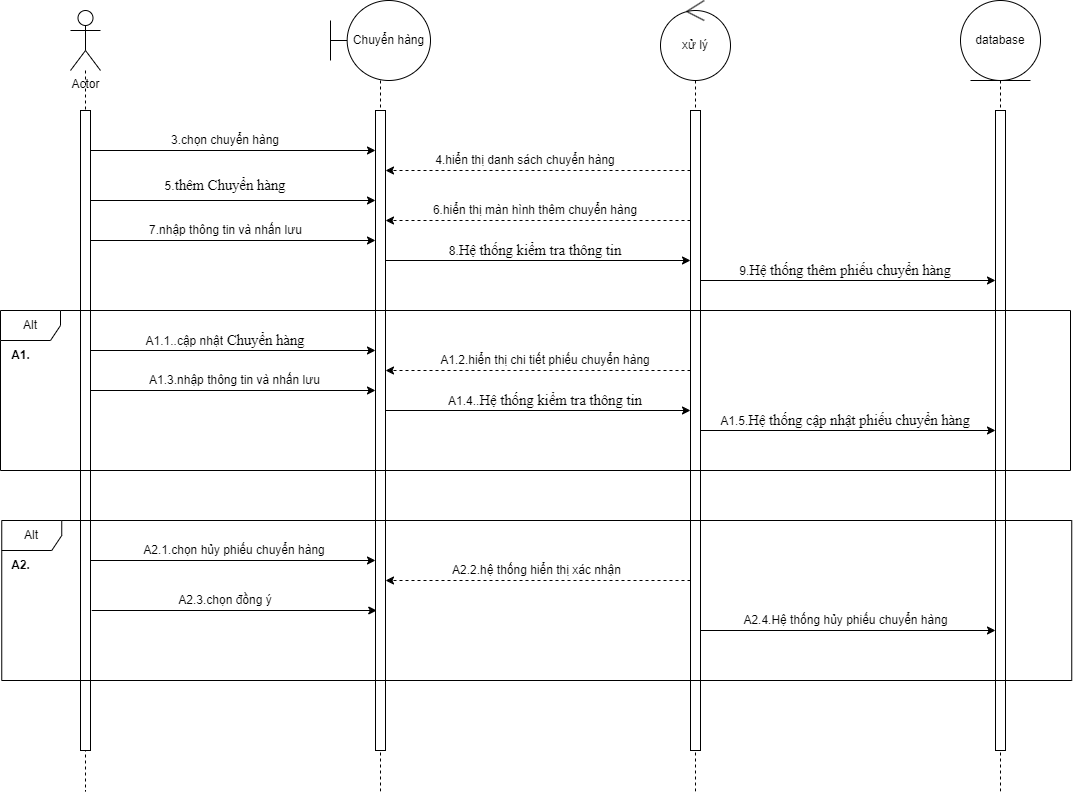

The diagram above was exported from draw.io. Its source (the exported page's mxGraphModel, read from the mxfile embedded in the PNG):
<mxGraphModel dx="1900" dy="669" grid="1" gridSize="10" guides="1" tooltips="1" connect="1" arrows="1" fold="1" page="1" pageScale="1" pageWidth="850" pageHeight="1100" math="0" shadow="0">
  <root>
    <mxCell id="0" />
    <mxCell id="1" parent="0" />
    <mxCell id="En_WRsrlatMqOnG_jwkA-5" style="rounded=0;orthogonalLoop=1;jettySize=auto;html=1;dashed=1;endArrow=none;endFill=0;" edge="1" parent="1" source="En_WRsrlatMqOnG_jwkA-1">
      <mxGeometry relative="1" as="geometry">
        <mxPoint x="55" y="800.800048828125" as="targetPoint" />
      </mxGeometry>
    </mxCell>
    <mxCell id="En_WRsrlatMqOnG_jwkA-1" value="Actor" style="shape=umlActor;verticalLabelPosition=bottom;verticalAlign=top;html=1;outlineConnect=0;" vertex="1" parent="1">
      <mxGeometry x="40" y="20" width="30" height="60" as="geometry" />
    </mxCell>
    <mxCell id="En_WRsrlatMqOnG_jwkA-6" style="rounded=0;orthogonalLoop=1;jettySize=auto;html=1;endArrow=none;endFill=0;dashed=1;" edge="1" parent="1" source="En_WRsrlatMqOnG_jwkA-2">
      <mxGeometry relative="1" as="geometry">
        <mxPoint x="350" y="800.7999877929688" as="targetPoint" />
      </mxGeometry>
    </mxCell>
    <mxCell id="En_WRsrlatMqOnG_jwkA-2" value="Chuyển hàng" style="shape=umlBoundary;whiteSpace=wrap;html=1;" vertex="1" parent="1">
      <mxGeometry x="300" y="10" width="100" height="80" as="geometry" />
    </mxCell>
    <mxCell id="En_WRsrlatMqOnG_jwkA-7" style="rounded=0;orthogonalLoop=1;jettySize=auto;html=1;endArrow=none;endFill=0;dashed=1;" edge="1" parent="1" source="En_WRsrlatMqOnG_jwkA-3">
      <mxGeometry relative="1" as="geometry">
        <mxPoint x="665" y="800.800048828125" as="targetPoint" />
      </mxGeometry>
    </mxCell>
    <mxCell id="En_WRsrlatMqOnG_jwkA-3" value="xử lý" style="ellipse;shape=umlControl;whiteSpace=wrap;html=1;" vertex="1" parent="1">
      <mxGeometry x="630" y="10" width="70" height="80" as="geometry" />
    </mxCell>
    <mxCell id="En_WRsrlatMqOnG_jwkA-8" style="rounded=0;orthogonalLoop=1;jettySize=auto;html=1;endArrow=none;endFill=0;dashed=1;" edge="1" parent="1" source="En_WRsrlatMqOnG_jwkA-4">
      <mxGeometry relative="1" as="geometry">
        <mxPoint x="970" y="800.7999877929688" as="targetPoint" />
      </mxGeometry>
    </mxCell>
    <mxCell id="En_WRsrlatMqOnG_jwkA-4" value="database" style="ellipse;shape=umlEntity;whiteSpace=wrap;html=1;" vertex="1" parent="1">
      <mxGeometry x="930" y="10" width="80" height="80" as="geometry" />
    </mxCell>
    <mxCell id="En_WRsrlatMqOnG_jwkA-13" style="rounded=0;orthogonalLoop=1;jettySize=auto;html=1;" edge="1" parent="1">
      <mxGeometry relative="1" as="geometry">
        <mxPoint x="60" y="160" as="sourcePoint" />
        <mxPoint x="345" y="160" as="targetPoint" />
      </mxGeometry>
    </mxCell>
    <mxCell id="En_WRsrlatMqOnG_jwkA-9" value="" style="html=1;points=[[0,0,0,0,5],[0,1,0,0,-5],[1,0,0,0,5],[1,1,0,0,-5]];perimeter=orthogonalPerimeter;outlineConnect=0;targetShapes=umlLifeline;portConstraint=eastwest;newEdgeStyle={&quot;curved&quot;:0,&quot;rounded&quot;:0};" vertex="1" parent="1">
      <mxGeometry x="50" y="120" width="10" height="640" as="geometry" />
    </mxCell>
    <mxCell id="En_WRsrlatMqOnG_jwkA-25" style="rounded=0;orthogonalLoop=1;jettySize=auto;html=1;" edge="1" parent="1">
      <mxGeometry relative="1" as="geometry">
        <mxPoint x="355" y="270" as="sourcePoint" />
        <mxPoint x="660" y="270" as="targetPoint" />
      </mxGeometry>
    </mxCell>
    <mxCell id="En_WRsrlatMqOnG_jwkA-10" value="" style="html=1;points=[[0,0,0,0,5],[0,1,0,0,-5],[1,0,0,0,5],[1,1,0,0,-5]];perimeter=orthogonalPerimeter;outlineConnect=0;targetShapes=umlLifeline;portConstraint=eastwest;newEdgeStyle={&quot;curved&quot;:0,&quot;rounded&quot;:0};" vertex="1" parent="1">
      <mxGeometry x="345" y="120" width="10" height="640" as="geometry" />
    </mxCell>
    <mxCell id="En_WRsrlatMqOnG_jwkA-15" style="rounded=0;orthogonalLoop=1;jettySize=auto;html=1;dashed=1;" edge="1" parent="1">
      <mxGeometry relative="1" as="geometry">
        <mxPoint x="660" y="180" as="sourcePoint" />
        <mxPoint x="355" y="180" as="targetPoint" />
      </mxGeometry>
    </mxCell>
    <mxCell id="En_WRsrlatMqOnG_jwkA-27" style="edgeStyle=orthogonalEdgeStyle;rounded=0;orthogonalLoop=1;jettySize=auto;html=1;curved=0;" edge="1" parent="1">
      <mxGeometry relative="1" as="geometry">
        <mxPoint x="670" y="290" as="sourcePoint" />
        <mxPoint x="965" y="290" as="targetPoint" />
      </mxGeometry>
    </mxCell>
    <mxCell id="En_WRsrlatMqOnG_jwkA-11" value="" style="html=1;points=[[0,0,0,0,5],[0,1,0,0,-5],[1,0,0,0,5],[1,1,0,0,-5]];perimeter=orthogonalPerimeter;outlineConnect=0;targetShapes=umlLifeline;portConstraint=eastwest;newEdgeStyle={&quot;curved&quot;:0,&quot;rounded&quot;:0};" vertex="1" parent="1">
      <mxGeometry x="660" y="120" width="10" height="640" as="geometry" />
    </mxCell>
    <mxCell id="En_WRsrlatMqOnG_jwkA-12" value="" style="html=1;points=[[0,0,0,0,5],[0,1,0,0,-5],[1,0,0,0,5],[1,1,0,0,-5]];perimeter=orthogonalPerimeter;outlineConnect=0;targetShapes=umlLifeline;portConstraint=eastwest;newEdgeStyle={&quot;curved&quot;:0,&quot;rounded&quot;:0};" vertex="1" parent="1">
      <mxGeometry x="965" y="120" width="10" height="640" as="geometry" />
    </mxCell>
    <mxCell id="En_WRsrlatMqOnG_jwkA-14" value="3.chọn chuyển hàng" style="text;html=1;align=center;verticalAlign=middle;whiteSpace=wrap;rounded=0;" vertex="1" parent="1">
      <mxGeometry x="130" y="140" width="130" height="20" as="geometry" />
    </mxCell>
    <mxCell id="En_WRsrlatMqOnG_jwkA-16" value="4.hiển thị danh sách chuyển hàng" style="text;html=1;align=center;verticalAlign=middle;whiteSpace=wrap;rounded=0;" vertex="1" parent="1">
      <mxGeometry x="400" y="160" width="190" height="20" as="geometry" />
    </mxCell>
    <mxCell id="En_WRsrlatMqOnG_jwkA-17" style="rounded=0;orthogonalLoop=1;jettySize=auto;html=1;" edge="1" parent="1">
      <mxGeometry relative="1" as="geometry">
        <mxPoint x="60" y="210" as="sourcePoint" />
        <mxPoint x="345" y="210" as="targetPoint" />
      </mxGeometry>
    </mxCell>
    <mxCell id="En_WRsrlatMqOnG_jwkA-19" value="5.&lt;span style=&quot;font-size:11.0pt;line-height:&lt;br/&gt;115%;font-family:&amp;quot;Times New Roman&amp;quot;,serif;mso-fareast-font-family:&amp;quot;Times New Roman&amp;quot;;&lt;br/&gt;color:#15171A;background:white;mso-highlight:white;mso-ansi-language:#002A;&lt;br/&gt;mso-fareast-language:EN-US;mso-bidi-language:AR-SA&quot; lang=&quot;vi&quot;&gt;thêm Chuyển hàng&lt;/span&gt;" style="text;html=1;align=center;verticalAlign=middle;whiteSpace=wrap;rounded=0;" vertex="1" parent="1">
      <mxGeometry x="130" y="180" width="130" height="30" as="geometry" />
    </mxCell>
    <mxCell id="En_WRsrlatMqOnG_jwkA-20" style="rounded=0;orthogonalLoop=1;jettySize=auto;html=1;dashed=1;" edge="1" parent="1">
      <mxGeometry relative="1" as="geometry">
        <mxPoint x="660" y="230" as="sourcePoint" />
        <mxPoint x="355" y="230" as="targetPoint" />
      </mxGeometry>
    </mxCell>
    <mxCell id="En_WRsrlatMqOnG_jwkA-21" value="6.hiển thị màn hình thêm chuyển hàng" style="text;html=1;align=center;verticalAlign=middle;whiteSpace=wrap;rounded=0;" vertex="1" parent="1">
      <mxGeometry x="400" y="210" width="210" height="20" as="geometry" />
    </mxCell>
    <mxCell id="En_WRsrlatMqOnG_jwkA-22" style="rounded=0;orthogonalLoop=1;jettySize=auto;html=1;" edge="1" parent="1">
      <mxGeometry relative="1" as="geometry">
        <mxPoint x="60" y="250" as="sourcePoint" />
        <mxPoint x="345" y="250" as="targetPoint" />
      </mxGeometry>
    </mxCell>
    <mxCell id="En_WRsrlatMqOnG_jwkA-23" value="7.nhập thông tin và nhấn lưu" style="text;html=1;align=center;verticalAlign=middle;whiteSpace=wrap;rounded=0;" vertex="1" parent="1">
      <mxGeometry x="117.5" y="230" width="155" height="20" as="geometry" />
    </mxCell>
    <mxCell id="En_WRsrlatMqOnG_jwkA-26" value="8.&lt;span style=&quot;font-size:11.0pt;line-height:&lt;br/&gt;115%;font-family:&amp;quot;Times New Roman&amp;quot;,serif;mso-fareast-font-family:&amp;quot;Times New Roman&amp;quot;;&lt;br/&gt;mso-ansi-language:#002A;mso-fareast-language:EN-US;mso-bidi-language:AR-SA&quot; lang=&quot;vi&quot;&gt;Hệ thống kiểm tra thông tin&lt;/span&gt;" style="text;html=1;align=center;verticalAlign=middle;whiteSpace=wrap;rounded=0;" vertex="1" parent="1">
      <mxGeometry x="410" y="250" width="190" height="20" as="geometry" />
    </mxCell>
    <mxCell id="En_WRsrlatMqOnG_jwkA-28" value="9.&lt;span style=&quot;font-size:11.0pt;line-height:&lt;br/&gt;115%;font-family:&amp;quot;Times New Roman&amp;quot;,serif;mso-fareast-font-family:&amp;quot;Times New Roman&amp;quot;;&lt;br/&gt;mso-ansi-language:#002A;mso-fareast-language:EN-US;mso-bidi-language:AR-SA&quot; lang=&quot;vi&quot;&gt;Hệ thống thêm phiếu chuyển hàng&lt;/span&gt;" style="text;html=1;align=center;verticalAlign=middle;whiteSpace=wrap;rounded=0;" vertex="1" parent="1">
      <mxGeometry x="700" y="270" width="230" height="20" as="geometry" />
    </mxCell>
    <mxCell id="En_WRsrlatMqOnG_jwkA-30" style="rounded=0;orthogonalLoop=1;jettySize=auto;html=1;" edge="1" parent="1">
      <mxGeometry relative="1" as="geometry">
        <mxPoint x="355" y="420" as="sourcePoint" />
        <mxPoint x="660" y="420" as="targetPoint" />
      </mxGeometry>
    </mxCell>
    <mxCell id="En_WRsrlatMqOnG_jwkA-31" style="edgeStyle=orthogonalEdgeStyle;rounded=0;orthogonalLoop=1;jettySize=auto;html=1;curved=0;" edge="1" parent="1">
      <mxGeometry relative="1" as="geometry">
        <mxPoint x="670" y="440" as="sourcePoint" />
        <mxPoint x="965" y="440" as="targetPoint" />
      </mxGeometry>
    </mxCell>
    <mxCell id="En_WRsrlatMqOnG_jwkA-32" style="rounded=0;orthogonalLoop=1;jettySize=auto;html=1;" edge="1" parent="1">
      <mxGeometry relative="1" as="geometry">
        <mxPoint x="60" y="360" as="sourcePoint" />
        <mxPoint x="345" y="360" as="targetPoint" />
      </mxGeometry>
    </mxCell>
    <mxCell id="En_WRsrlatMqOnG_jwkA-33" style="rounded=0;orthogonalLoop=1;jettySize=auto;html=1;dashed=1;" edge="1" parent="1">
      <mxGeometry relative="1" as="geometry">
        <mxPoint x="660" y="380" as="sourcePoint" />
        <mxPoint x="355" y="380" as="targetPoint" />
      </mxGeometry>
    </mxCell>
    <mxCell id="En_WRsrlatMqOnG_jwkA-34" value="A1.2.hiển thị chi tiết phiếu chuyển hàng" style="text;html=1;align=center;verticalAlign=middle;whiteSpace=wrap;rounded=0;" vertex="1" parent="1">
      <mxGeometry x="400" y="360" width="230" height="20" as="geometry" />
    </mxCell>
    <mxCell id="En_WRsrlatMqOnG_jwkA-35" style="rounded=0;orthogonalLoop=1;jettySize=auto;html=1;" edge="1" parent="1">
      <mxGeometry relative="1" as="geometry">
        <mxPoint x="60" y="400" as="sourcePoint" />
        <mxPoint x="345" y="400" as="targetPoint" />
      </mxGeometry>
    </mxCell>
    <mxCell id="En_WRsrlatMqOnG_jwkA-36" value="A1.3.nhập thông tin và nhấn lưu" style="text;html=1;align=center;verticalAlign=middle;whiteSpace=wrap;rounded=0;" vertex="1" parent="1">
      <mxGeometry x="117.5" y="380" width="172.5" height="20" as="geometry" />
    </mxCell>
    <mxCell id="En_WRsrlatMqOnG_jwkA-37" value="A1.4..&lt;span style=&quot;font-size:11.0pt;line-height:&lt;br/&gt;115%;font-family:&amp;quot;Times New Roman&amp;quot;,serif;mso-fareast-font-family:&amp;quot;Times New Roman&amp;quot;;&lt;br/&gt;mso-ansi-language:#002A;mso-fareast-language:EN-US;mso-bidi-language:AR-SA&quot; lang=&quot;vi&quot;&gt;Hệ thống kiểm tra thông tin&lt;/span&gt;" style="text;html=1;align=center;verticalAlign=middle;whiteSpace=wrap;rounded=0;" vertex="1" parent="1">
      <mxGeometry x="410" y="400" width="210" height="20" as="geometry" />
    </mxCell>
    <mxCell id="En_WRsrlatMqOnG_jwkA-38" value="A1.5.&lt;span style=&quot;font-size:11.0pt;line-height:&lt;br/&gt;115%;font-family:&amp;quot;Times New Roman&amp;quot;,serif;mso-fareast-font-family:&amp;quot;Times New Roman&amp;quot;;&lt;br/&gt;mso-ansi-language:#002A;mso-fareast-language:EN-US;mso-bidi-language:AR-SA&quot; lang=&quot;vi&quot;&gt;Hệ thống cập nhật phiếu chuyển hàng&lt;/span&gt;" style="text;html=1;align=center;verticalAlign=middle;whiteSpace=wrap;rounded=0;" vertex="1" parent="1">
      <mxGeometry x="685" y="420" width="260" height="20" as="geometry" />
    </mxCell>
    <mxCell id="En_WRsrlatMqOnG_jwkA-39" value="A1.1..cập nhật&lt;span style=&quot;font-size:11.0pt;line-height:&lt;br/&gt;115%;font-family:&amp;quot;Times New Roman&amp;quot;,serif;mso-fareast-font-family:&amp;quot;Times New Roman&amp;quot;;&lt;br/&gt;color:#15171A;background:white;mso-highlight:white;mso-ansi-language:#002A;&lt;br/&gt;mso-fareast-language:EN-US;mso-bidi-language:AR-SA&quot; lang=&quot;vi&quot;&gt;&amp;nbsp;Chuyển hàng&lt;/span&gt;" style="text;html=1;align=center;verticalAlign=middle;whiteSpace=wrap;rounded=0;" vertex="1" parent="1">
      <mxGeometry x="110" y="340" width="170" height="20" as="geometry" />
    </mxCell>
    <mxCell id="En_WRsrlatMqOnG_jwkA-40" value="Alt" style="shape=umlFrame;whiteSpace=wrap;html=1;pointerEvents=0;" vertex="1" parent="1">
      <mxGeometry x="-30" y="320" width="1070" height="160" as="geometry" />
    </mxCell>
    <mxCell id="En_WRsrlatMqOnG_jwkA-41" value="&lt;b&gt;A1.&lt;/b&gt;" style="text;html=1;align=center;verticalAlign=middle;resizable=0;points=[];autosize=1;strokeColor=none;fillColor=none;" vertex="1" parent="1">
      <mxGeometry x="-30" y="350" width="40" height="30" as="geometry" />
    </mxCell>
    <mxCell id="En_WRsrlatMqOnG_jwkA-42" style="rounded=0;orthogonalLoop=1;jettySize=auto;html=1;" edge="1" parent="1">
      <mxGeometry relative="1" as="geometry">
        <mxPoint x="60" y="570" as="sourcePoint" />
        <mxPoint x="345" y="570" as="targetPoint" />
      </mxGeometry>
    </mxCell>
    <mxCell id="En_WRsrlatMqOnG_jwkA-43" value="A2.1.chọn hủy phiếu chuyển hàng" style="text;html=1;align=center;verticalAlign=middle;whiteSpace=wrap;rounded=0;" vertex="1" parent="1">
      <mxGeometry x="103.75" y="550" width="200" height="20" as="geometry" />
    </mxCell>
    <mxCell id="En_WRsrlatMqOnG_jwkA-44" style="rounded=0;orthogonalLoop=1;jettySize=auto;html=1;dashed=1;" edge="1" parent="1">
      <mxGeometry relative="1" as="geometry">
        <mxPoint x="660" y="590" as="sourcePoint" />
        <mxPoint x="355" y="590" as="targetPoint" />
      </mxGeometry>
    </mxCell>
    <mxCell id="En_WRsrlatMqOnG_jwkA-45" value="A2.2.hệ thống hiển thị xác nhận" style="text;html=1;align=center;verticalAlign=middle;whiteSpace=wrap;rounded=0;" vertex="1" parent="1">
      <mxGeometry x="410" y="570" width="192.5" height="20" as="geometry" />
    </mxCell>
    <mxCell id="En_WRsrlatMqOnG_jwkA-46" style="edgeStyle=orthogonalEdgeStyle;rounded=0;orthogonalLoop=1;jettySize=auto;html=1;curved=0;" edge="1" parent="1">
      <mxGeometry relative="1" as="geometry">
        <mxPoint x="670" y="640" as="sourcePoint" />
        <mxPoint x="965" y="640" as="targetPoint" />
      </mxGeometry>
    </mxCell>
    <mxCell id="En_WRsrlatMqOnG_jwkA-47" value="A2.4.Hệ thống hủy phiếu chuyển hàng" style="text;html=1;align=center;verticalAlign=middle;whiteSpace=wrap;rounded=0;" vertex="1" parent="1">
      <mxGeometry x="707.5" y="620" width="215" height="20" as="geometry" />
    </mxCell>
    <mxCell id="En_WRsrlatMqOnG_jwkA-48" style="rounded=0;orthogonalLoop=1;jettySize=auto;html=1;" edge="1" parent="1">
      <mxGeometry relative="1" as="geometry">
        <mxPoint x="61.25" y="620" as="sourcePoint" />
        <mxPoint x="346.25" y="620" as="targetPoint" />
      </mxGeometry>
    </mxCell>
    <mxCell id="En_WRsrlatMqOnG_jwkA-49" value="A2.3.chọn đồng ý" style="text;html=1;align=center;verticalAlign=middle;whiteSpace=wrap;rounded=0;" vertex="1" parent="1">
      <mxGeometry x="140" y="600" width="110" height="20" as="geometry" />
    </mxCell>
    <mxCell id="En_WRsrlatMqOnG_jwkA-50" value="Alt" style="shape=umlFrame;whiteSpace=wrap;html=1;pointerEvents=0;" vertex="1" parent="1">
      <mxGeometry x="-28.75" y="530" width="1070" height="160" as="geometry" />
    </mxCell>
    <mxCell id="En_WRsrlatMqOnG_jwkA-51" value="&lt;b&gt;A2.&lt;/b&gt;" style="text;html=1;align=center;verticalAlign=middle;resizable=0;points=[];autosize=1;strokeColor=none;fillColor=none;" vertex="1" parent="1">
      <mxGeometry x="-30" y="560" width="40" height="30" as="geometry" />
    </mxCell>
  </root>
</mxGraphModel>